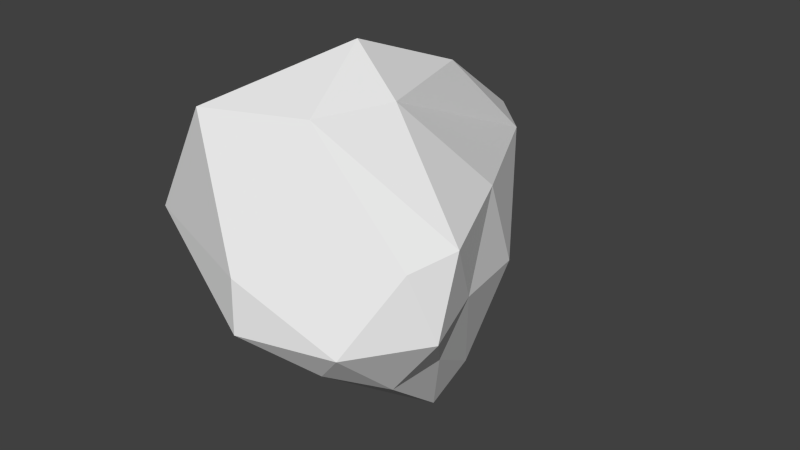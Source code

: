 # Source: Rock_2.blend  (saved by Blender 2.72.0; exported with 4.5.12 LTS)
import bpy
from mathutils import Matrix  # noqa: F401  (used for matrix-valued properties, if any)

bpy.ops.wm.read_factory_settings(use_empty=True)
scene = bpy.context.scene
scene.name = 'Scene'

# ---- collections
col_collection_1 = bpy.data.collections.new('Collection 1'); scene.collection.children.link(col_collection_1)

# ---- world
world_world = bpy.data.worlds.new('World'); scene.world = world_world
world_world.color = (0.05088, 0.05088, 0.05088)
world_world.use_sun_shadow = False
world_world.sun_shadow_jitter_overblur = 0.0
world_world.cycles.sampling_method = 'MANUAL'
world_world.cycles.sample_map_resolution = 256

# ---- meshes
me_cube_001 = bpy.data.meshes.new('Cube.001')
me_cube_001.from_pydata([(-0.1869, 0.2206, -5.692), (0.582, -0.1013, -2.424), (0.3158, -0.5495, -1.903), (-0.4756, 0.1597, -3.186), (-0.553, 1.054, -2.447), (0.09453, 0.5993, -3.478), (0.6836, -0.3781, 0.6333), (-1.092, -0.4359, 0.09637), (-0.6103, 0.9621, 0.5718), (-0.3622, 1.172, 0.611), (0.5279, 0.2515, 1.078), (-0.2156, 0.06205, 4.164), (0.2731, -0.0817, -4.024), (0.3739, 0.04622, -4.486), (0.5122, -0.3177, -2.65), (0.4182, 0.2176, -3.711), (-0.1928, 0.5099, -5.312), (-0.4219, 0.2469, -5.406), (-0.05528, -0.3047, -3.237), (-0.5577, 0.7298, -5.138), (-0.6316, 0.7478, -3.918), (-0.2663, 0.961, -2.603), (0.6815, -0.0194, -0.8489), (0.5454, 0.3726, -1.124), (0.5155, -0.6124, -1.004), (0.8248, -0.3222, -0.9731), (-0.7078, -0.1596, -1.259), (-0.1116, -0.6912, -1.164), (-0.5916, 1.005, -1.264), (-0.6106, 0.4861, -1.145), (-0.1156, 0.9864, -1.334), (-0.4783, 1.078, -1.043), (0.8086, -0.1998, 0.9253), (-0.1677, -0.6536, 0.04372), (-0.8165, 0.1825, 1.02), (-0.4648, 1.106, 0.7627), (-0.02127, 0.9494, 0.6092), (-0.09928, -0.2807, 2.986), (0.1085, 0.0261, 3.062), (-0.7222, -0.4387, 2.954), (-0.4661, 0.3763, 3.371), (-0.1288, 0.5678, 2.959)], [], [(0, 13, 12), (1, 13, 15), (0, 12, 17), (0, 17, 19), (0, 19, 16), (1, 15, 22), (2, 14, 24), (3, 18, 26), (4, 20, 28), (5, 21, 30), (1, 22, 25), (2, 24, 27), (3, 26, 29), (4, 28, 31), (5, 30, 23), (6, 32, 37), (7, 33, 39), (8, 34, 40), (9, 35, 41), (10, 36, 38), (12, 14, 2), (12, 13, 14), (13, 1, 14), (15, 16, 5), (15, 13, 16), (13, 0, 16), (17, 18, 3), (17, 12, 18), (12, 2, 18), (19, 20, 4), (19, 17, 20), (17, 3, 20), (16, 21, 5), (16, 19, 21), (19, 4, 21), (22, 23, 10), (22, 15, 23), (15, 5, 23), (24, 25, 6), (24, 14, 25), (14, 1, 25), (26, 27, 7), (26, 18, 27), (18, 2, 27), (28, 29, 8), (28, 20, 29), (20, 3, 29), (30, 31, 9), (30, 21, 31), (21, 4, 31), (25, 32, 6), (25, 22, 32), (22, 10, 32), (27, 33, 7), (27, 24, 33), (24, 6, 33), (29, 34, 8), (29, 26, 34), (26, 7, 34), (31, 35, 9), (31, 28, 35), (28, 8, 35), (23, 36, 10), (23, 30, 36), (30, 9, 36), (37, 38, 11), (37, 32, 38), (32, 10, 38), (39, 37, 11), (39, 33, 37), (33, 6, 37), (40, 39, 11), (40, 34, 39), (34, 7, 39), (41, 40, 11), (41, 35, 40), (35, 8, 40), (38, 41, 11), (38, 36, 41), (36, 9, 41)])
_uv = me_cube_001.uv_layers.new(name='UVMap')
_uv.uv.foreach_set('vector', [0.2561, 0.8052, 0.2676, 0.8257, 0.2642, 0.8332, 0.36, 0.9123, 0.353, 0.9459, 0.3501, 0.933, 0.2561, 0.8052, 0.2642, 0.8332, 0.2497, 0.8095, 0.2866, 0.8052, 0.2872, 0.8098, 0.2761, 0.8142, 0.3264, 0.9662, 0.3133, 0.9572, 0.3237, 0.96, 0.36, 0.9123, 0.3501, 0.933, 0.3606, 0.8865, 0.261, 0.8683, 0.2673, 0.8562, 0.2642, 0.8833, 0.244, 0.8456, 0.2545, 0.8459, 0.2344, 0.877, 0.2696, 0.8583, 0.2766, 0.8341, 0.2716, 0.8776, 0.329, 0.9299, 0.3172, 0.9156, 0.32, 0.8949, 0.36, 0.9123, 0.3606, 0.8865, 0.3676, 0.8888, 0.261, 0.8683, 0.2642, 0.8833, 0.249, 0.8799, 0.2907, 0.846, 0.3005, 0.8773, 0.2844, 0.8794, 0.2696, 0.8583, 0.2716, 0.8776, 0.2695, 0.8813, 0.329, 0.9299, 0.32, 0.8949, 0.3405, 0.8913, 0.2651, 0.9098, 0.2676, 0.9145, 0.241, 0.9469, 0.2223, 0.8989, 0.2452, 0.8995, 0.2257, 0.9458, 0.2737, 0.9076, 0.2939, 0.9146, 0.2889, 0.9532, 0.312, 0.8631, 0.3101, 0.8607, 0.3216, 0.8248, 0.3403, 0.8554, 0.3218, 0.8631, 0.3317, 0.8231, 0.2642, 0.8332, 0.2673, 0.8562, 0.261, 0.8683, 0.2642, 0.8332, 0.2676, 0.8257, 0.2673, 0.8562, 0.353, 0.9459, 0.36, 0.9123, 0.365, 0.9163, 0.3398, 0.9337, 0.3237, 0.96, 0.329, 0.9299, 0.3398, 0.9337, 0.3405, 0.9464, 0.3237, 0.96, 0.3833, 0.8052, 0.3833, 0.8253, 0.3752, 0.8196, 0.2497, 0.8095, 0.2545, 0.8459, 0.244, 0.8456, 0.2497, 0.8095, 0.2642, 0.8332, 0.2545, 0.8459, 0.2642, 0.8332, 0.261, 0.8683, 0.2545, 0.8459, 0.2761, 0.8142, 0.2766, 0.8341, 0.2696, 0.8583, 0.2761, 0.8142, 0.2872, 0.8098, 0.2766, 0.8341, 0.2872, 0.8098, 0.2907, 0.846, 0.2766, 0.8341, 0.3237, 0.96, 0.3172, 0.9156, 0.329, 0.9299, 0.3237, 0.96, 0.3133, 0.9572, 0.3172, 0.9156, 0.3133, 0.9572, 0.3097, 0.9132, 0.3172, 0.9156, 0.3606, 0.8865, 0.3507, 0.8906, 0.3576, 0.8549, 0.3606, 0.8865, 0.3501, 0.933, 0.3507, 0.8906, 0.3398, 0.9337, 0.329, 0.9299, 0.3405, 0.8913, 0.3752, 0.8898, 0.3676, 0.8888, 0.372, 0.8628, 0.3752, 0.8898, 0.365, 0.9163, 0.3676, 0.8888, 0.365, 0.9163, 0.36, 0.9123, 0.3676, 0.8888, 0.2344, 0.877, 0.249, 0.8799, 0.2223, 0.8989, 0.2344, 0.877, 0.2545, 0.8459, 0.249, 0.8799, 0.2545, 0.8459, 0.261, 0.8683, 0.249, 0.8799, 0.2716, 0.8776, 0.2844, 0.8794, 0.2737, 0.9076, 0.2716, 0.8776, 0.2766, 0.8341, 0.2844, 0.8794, 0.2766, 0.8341, 0.2907, 0.846, 0.2844, 0.8794, 0.32, 0.8949, 0.3107, 0.8902, 0.312, 0.8631, 0.32, 0.8949, 0.3172, 0.9156, 0.3107, 0.8902, 0.3172, 0.9156, 0.3097, 0.9132, 0.3107, 0.8902, 0.3676, 0.8888, 0.3679, 0.8577, 0.372, 0.8628, 0.3676, 0.8888, 0.3606, 0.8865, 0.3679, 0.8577, 0.3606, 0.8865, 0.3576, 0.8549, 0.3679, 0.8577, 0.249, 0.8799, 0.2452, 0.8995, 0.2223, 0.8989, 0.249, 0.8799, 0.2642, 0.8833, 0.2452, 0.8995, 0.2642, 0.8833, 0.2651, 0.9098, 0.2452, 0.8995, 0.2844, 0.8794, 0.2939, 0.9146, 0.2737, 0.9076, 0.2844, 0.8794, 0.3005, 0.8773, 0.2939, 0.9146, 0.3005, 0.8773, 0.3097, 0.8992, 0.2939, 0.9146, 0.2695, 0.8813, 0.2697, 0.9108, 0.2676, 0.9084, 0.2695, 0.8813, 0.2716, 0.8776, 0.2697, 0.9108, 0.2716, 0.8776, 0.2737, 0.9076, 0.2697, 0.9108, 0.3405, 0.8913, 0.3218, 0.8631, 0.3403, 0.8554, 0.3405, 0.8913, 0.32, 0.8949, 0.3218, 0.8631, 0.32, 0.8949, 0.312, 0.8631, 0.3218, 0.8631, 0.3752, 0.8247, 0.3674, 0.823, 0.369, 0.8052, 0.3752, 0.8247, 0.3679, 0.8577, 0.3674, 0.823, 0.3679, 0.8577, 0.3576, 0.8549, 0.3674, 0.823, 0.2257, 0.9458, 0.241, 0.9469, 0.2358, 0.9655, 0.2257, 0.9458, 0.2452, 0.8995, 0.241, 0.9469, 0.2452, 0.8995, 0.2651, 0.9098, 0.241, 0.9469, 0.2889, 0.9532, 0.3097, 0.946, 0.2959, 0.9662, 0.2889, 0.9532, 0.2939, 0.9146, 0.3097, 0.946, 0.2939, 0.9146, 0.3097, 0.8992, 0.3097, 0.946, 0.3216, 0.8248, 0.3152, 0.8182, 0.3234, 0.8052, 0.3216, 0.8248, 0.3101, 0.8607, 0.3152, 0.8182, 0.2697, 0.9108, 0.2737, 0.9076, 0.2889, 0.9532, 0.3674, 0.823, 0.3543, 0.8242, 0.369, 0.8052, 0.3674, 0.823, 0.3405, 0.862, 0.3543, 0.8242, 0.3218, 0.8631, 0.312, 0.8631, 0.3216, 0.8248])
me_cube_001.use_remesh_preserve_volume = False
me_cube_001.use_remesh_preserve_attributes = False
me_cube_001.use_mirror_vertex_groups = False
me_cube_001.update()

# ---- objects
ob_cube = bpy.data.objects.new('Cube', me_cube_001)

# ---- transforms, parenting, visibility, modifiers, constraints
ob_cube.location = (0.0, 0.0, 0.0)
ob_cube.scale = (2.0, 3.0, 0.5)
ob_cube.lineart.crease_threshold = 0.0

# ---- collection membership
col_collection_1.objects.link(ob_cube)

# ---- scene / render settings (as saved in the file)
scene.frame_start = 1; scene.frame_end = 250; scene.frame_set(1)
scene.render.engine = 'BLENDER_EEVEE_NEXT'
scene.render.resolution_percentage = 50
scene.render.dither_intensity = 0.0
scene.cycles.use_denoising = False
scene.cycles.samples = 10
scene.cycles.sampling_pattern = 'TABULATED_SOBOL'
scene.cycles.light_sampling_threshold = 0.0
scene.cycles.use_adaptive_sampling = False
scene.cycles.use_light_tree = False
scene.cycles.blur_glossy = 0.0
scene.cycles.pixel_filter_type = 'GAUSSIAN'
scene.cycles.sample_clamp_indirect = 0.0
scene.view_settings.view_transform = 'Standard'
bpy.context.view_layer.update()

# ---- added for rendering (the .blend has no active camera and no usable light): camera, sun
cam_auto = bpy.data.cameras.new('AutoCamera')
cam_auto.lens = 50.0
cam_auto.sensor_width = 36.0
cam_auto.clip_end = 1000.0
ob_auto_camera = bpy.data.objects.new('AutoCamera', cam_auto)
scene.collection.objects.link(ob_auto_camera)
ob_auto_camera.location = (7.48694, -8.58365, 5.8216)
ob_auto_camera.rotation_euler = (1.09748, -7.21219e-08, 0.694738)
scene.camera = ob_auto_camera
light_auto_sun = bpy.data.lights.new('AutoSun', 'SUN')
light_auto_sun.energy = 3.0
light_auto_sun.angle = 0.0523599
ob_auto_sun = bpy.data.objects.new('AutoSun', light_auto_sun)
scene.collection.objects.link(ob_auto_sun)
ob_auto_sun.rotation_euler = (0.872665, 0.174533, 0.523599)
bpy.context.view_layer.update()
